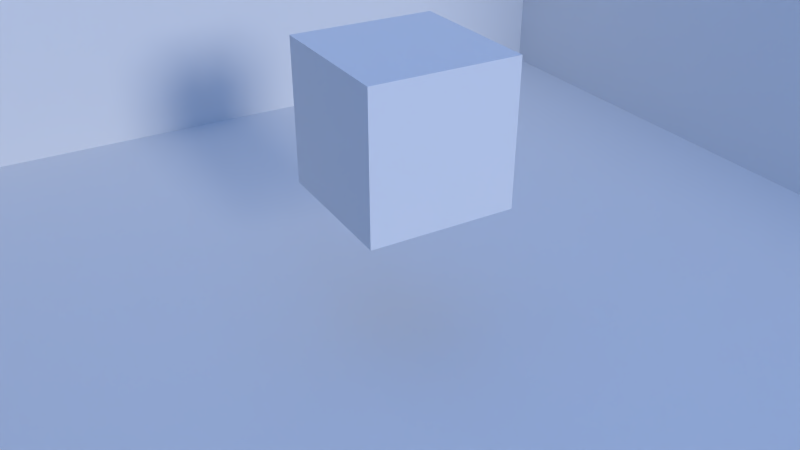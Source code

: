 # Source: Objects-Characteristics.blend  (saved by Blender 2.76.0; exported with 4.5.12 LTS)
import bpy
from mathutils import Matrix  # noqa: F401  (used for matrix-valued properties, if any)

bpy.ops.wm.read_factory_settings(use_empty=True)
scene = bpy.context.scene
scene.name = 'Scene'

# ---- collections
col_collection_1 = bpy.data.collections.new('Collection 1'); scene.collection.children.link(col_collection_1)

# ---- materials (node trees are filled in below, after node groups)
mat_material = bpy.data.materials.new('Material')
mat_material.alpha_threshold = 0.0
mat_material.use_transparent_shadow = False
mat_material.roughness = 0.5
mat_material.line_color = (0.0, 0.0, 0.0, 1.0)

# ---- material node trees

# ---- world
world_world = bpy.data.worlds.new('World'); scene.world = world_world
world_world.color = (0.2232, 0.4397, 1.0)
world_world.use_sun_shadow = False
world_world.sun_shadow_jitter_overblur = 0.0
world_world.cycles.sampling_method = 'MANUAL'
world_world.cycles.sample_map_resolution = 256

# ---- cameras
cam_camera = bpy.data.cameras.new('Camera')
cam_camera.clip_end = 100.0
cam_camera.lens = 35.0
cam_camera.sensor_width = 32.0
cam_camera.sensor_height = 18.0
cam_camera.ortho_scale = 7.314
cam_camera.dof.focus_distance = 0.0
cam_camera.dof.aperture_fstop = 128.0

# ---- lights
light_lamp = bpy.data.lights.new('Lamp', 'SUN')
light_lamp.transmission_factor = 0.0
light_lamp.cutoff_distance = 30.0
light_lamp.angle = 0.1993
light_lamp.energy = 1.0
light_lamp.shadow_buffer_clip_start = 1.001
light_lamp.shadow_soft_size = 0.1
light_lamp.shadow_cascade_max_distance = 1000.0
light_lamp.cycles.use_multiple_importance_sampling = False

# ---- meshes
me_plano_003 = bpy.data.meshes.new('Plano.003')
me_plano_003.from_pydata([(-1.0, -1.0, 0.0), (1.0, -1.0, 0.0), (-1.0, 1.0, 0.0), (1.0, 1.0, 0.0)], [], [(0, 1, 3, 2)])
me_plano_003.use_remesh_preserve_volume = False
me_plano_003.use_remesh_preserve_attributes = False
me_plano_003.use_mirror_vertex_groups = False
me_plano_003.update()
me_plano_002 = bpy.data.meshes.new('Plano.002')
me_plano_002.from_pydata([(-1.0, -1.0, 0.0), (1.0, -1.0, 0.0), (-1.0, 1.0, 0.0), (1.0, 1.0, 0.0)], [], [(0, 1, 3, 2)])
me_plano_002.use_remesh_preserve_volume = False
me_plano_002.use_remesh_preserve_attributes = False
me_plano_002.use_mirror_vertex_groups = False
me_plano_002.update()
me_plano_001 = bpy.data.meshes.new('Plano.001')
me_plano_001.from_pydata([(-1.0, -1.0, 0.0), (1.0, -1.0, 0.0), (-1.0, 1.0, 0.0), (1.0, 1.0, 0.0)], [], [(0, 1, 3, 2)])
me_plano_001.use_remesh_preserve_volume = False
me_plano_001.use_remesh_preserve_attributes = False
me_plano_001.use_mirror_vertex_groups = False
me_plano_001.update()
me_plano = bpy.data.meshes.new('Plano')
me_plano.from_pydata([(-1.0, -1.0, 0.0), (1.0, -1.0, 0.0), (-1.0, 1.0, 0.0), (1.0, 1.0, 0.0)], [], [(0, 1, 3, 2)])
me_plano.use_remesh_preserve_volume = False
me_plano.use_remesh_preserve_attributes = False
me_plano.use_mirror_vertex_groups = False
me_plano.update()
me_cube = bpy.data.meshes.new('Cube')
me_cube.from_pydata([(1.0, 1.0, -1.0), (1.0, -1.0, -1.0), (-1.0, -1.0, -1.0), (-1.0, 1.0, -1.0), (1.0, 1.0, 1.0), (1.0, -1.0, 1.0), (-1.0, -1.0, 1.0), (-1.0, 1.0, 1.0)], [], [(0, 1, 2, 3), (4, 7, 6, 5), (0, 4, 5, 1), (1, 5, 6, 2), (2, 6, 7, 3), (4, 0, 3, 7)])
me_cube.materials.append(mat_material)
me_cube.use_remesh_preserve_volume = False
me_cube.use_remesh_preserve_attributes = False
me_cube.use_mirror_vertex_groups = False
me_cube.update()

# ---- objects
ob_plano_003 = bpy.data.objects.new('Plano.003', me_plano_003)
ob_plano_002 = bpy.data.objects.new('Plano.002', me_plano_002)
ob_plano_001 = bpy.data.objects.new('Plano.001', me_plano_001)
ob_plano = bpy.data.objects.new('Plano', me_plano)
ob_cube = bpy.data.objects.new('Cube', me_cube)
ob_lamp = bpy.data.objects.new('Lamp', light_lamp)
ob_camera = bpy.data.objects.new('Camera', cam_camera)

# ---- transforms, parenting, visibility, modifiers, constraints
ob_plano_003.location = (0.0, -8.0, -2.0)
ob_plano_003.rotation_euler = (1.571, -0.0, 3.142)
ob_plano_003.scale = (22.7, 22.7, 22.7)
ob_plano_003.lineart.crease_threshold = 0.0
ob_plano_002.location = (-8.0, 0.0, 0.0)
ob_plano_002.rotation_euler = (-0.0, 1.571, 0.0)
ob_plano_002.scale = (22.7, 22.7, 22.7)
ob_plano_002.lineart.crease_threshold = 0.0
ob_plano_001.location = (0.0, 8.0, 0.0)
ob_plano_001.rotation_euler = (1.571, -0.0, 0.0)
ob_plano_001.scale = (22.7, 22.7, 22.7)
ob_plano_001.lineart.crease_threshold = 0.0
ob_plano.location = (0.0, 0.0, 0.0)
ob_plano.scale = (22.7, 22.7, 22.7)
ob_plano.lineart.crease_threshold = 0.0
ob_cube.location = (0.0, 0.0, 3.0)
ob_cube.lock_rotations_4d = False
ob_cube.empty_display_type = 'ARROWS'
ob_cube.lineart.crease_threshold = 0.0
ob_lamp.location = (4.0, -3.0, 3.0)
ob_lamp.rotation_euler = (1.222, -1.435e-08, 1.571)
ob_lamp.lock_rotations_4d = False
ob_lamp.empty_display_type = 'ARROWS'
ob_lamp.color = (0.0, 0.0, 0.0, 0.0)
ob_lamp.lineart.crease_threshold = 0.0
ob_camera.location = (8.6, -5.0, 7.3)
ob_camera.rotation_euler = (1.047, 0.0, 1.047)
ob_camera.lock_rotations_4d = False
ob_camera.empty_display_type = 'ARROWS'
ob_camera.color = (0.0, 0.0, 0.0, 0.0)
ob_camera.display_type = 'WIRE'
ob_camera.lineart.crease_threshold = 0.0

# ---- collection membership
col_collection_1.objects.link(ob_plano_003)
col_collection_1.objects.link(ob_plano_002)
col_collection_1.objects.link(ob_plano_001)
col_collection_1.objects.link(ob_plano)
col_collection_1.objects.link(ob_cube)
col_collection_1.objects.link(ob_lamp)
col_collection_1.objects.link(ob_camera)

# ---- scene / render settings (as saved in the file)
scene.camera = ob_camera
scene.frame_start = 1; scene.frame_end = 250; scene.frame_set(1)
scene.render.engine = 'BLENDER_EEVEE_NEXT'
scene.render.resolution_percentage = 50
scene.render.dither_intensity = 0.0
scene.cycles.use_denoising = False
scene.cycles.samples = 10
scene.cycles.sampling_pattern = 'TABULATED_SOBOL'
scene.cycles.light_sampling_threshold = 0.0
scene.cycles.use_adaptive_sampling = False
scene.cycles.use_light_tree = False
scene.cycles.blur_glossy = 0.0
scene.cycles.pixel_filter_type = 'GAUSSIAN'
scene.cycles.sample_clamp_indirect = 0.0
scene.view_settings.view_transform = 'Standard'
bpy.context.view_layer.update()
